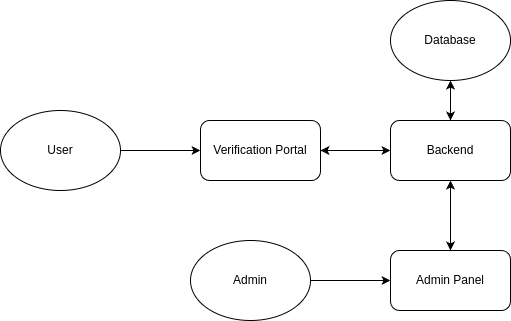

The diagram above was exported from draw.io. Its source (the exported page's mxGraphModel, read from the mxfile embedded in the PNG):
<mxGraphModel dx="872" dy="531" grid="1" gridSize="10" guides="1" tooltips="1" connect="1" arrows="1" fold="1" page="1" pageScale="1" pageWidth="850" pageHeight="1100" math="0" shadow="0">
  <root>
    <mxCell id="0" />
    <mxCell id="1" parent="0" />
    <mxCell id="DSCAnyy6ko5YGyFPIXj4-1" value="User" style="ellipse;whiteSpace=wrap;html=1;" parent="1" vertex="1">
      <mxGeometry x="40" y="180" width="120" height="80" as="geometry" />
    </mxCell>
    <mxCell id="DSCAnyy6ko5YGyFPIXj4-3" value="Verification Portal" style="rounded=1;whiteSpace=wrap;html=1;" parent="1" vertex="1">
      <mxGeometry x="240" y="190" width="120" height="60" as="geometry" />
    </mxCell>
    <mxCell id="DSCAnyy6ko5YGyFPIXj4-4" value="Backend" style="rounded=1;whiteSpace=wrap;html=1;" parent="1" vertex="1">
      <mxGeometry x="430" y="190" width="120" height="60" as="geometry" />
    </mxCell>
    <mxCell id="DSCAnyy6ko5YGyFPIXj4-5" value="Database" style="ellipse;whiteSpace=wrap;html=1;" parent="1" vertex="1">
      <mxGeometry x="430" y="70" width="120" height="80" as="geometry" />
    </mxCell>
    <mxCell id="DSCAnyy6ko5YGyFPIXj4-6" value="Admin Panel" style="rounded=1;whiteSpace=wrap;html=1;" parent="1" vertex="1">
      <mxGeometry x="430" y="320" width="120" height="60" as="geometry" />
    </mxCell>
    <mxCell id="DSCAnyy6ko5YGyFPIXj4-7" value="" style="endArrow=classic;startArrow=classic;html=1;rounded=0;entryX=0.5;entryY=1;entryDx=0;entryDy=0;exitX=0.5;exitY=0;exitDx=0;exitDy=0;" parent="1" source="DSCAnyy6ko5YGyFPIXj4-6" target="DSCAnyy6ko5YGyFPIXj4-4" edge="1">
      <mxGeometry width="50" height="50" relative="1" as="geometry">
        <mxPoint x="400" y="300" as="sourcePoint" />
        <mxPoint x="450" y="250" as="targetPoint" />
      </mxGeometry>
    </mxCell>
    <mxCell id="DSCAnyy6ko5YGyFPIXj4-8" value="" style="endArrow=classic;startArrow=classic;html=1;rounded=0;exitX=1;exitY=0.5;exitDx=0;exitDy=0;entryX=0;entryY=0.5;entryDx=0;entryDy=0;" parent="1" source="DSCAnyy6ko5YGyFPIXj4-3" target="DSCAnyy6ko5YGyFPIXj4-4" edge="1">
      <mxGeometry width="50" height="50" relative="1" as="geometry">
        <mxPoint x="400" y="300" as="sourcePoint" />
        <mxPoint x="450" y="250" as="targetPoint" />
      </mxGeometry>
    </mxCell>
    <mxCell id="DSCAnyy6ko5YGyFPIXj4-9" value="" style="endArrow=classic;startArrow=classic;html=1;rounded=0;entryX=0.5;entryY=1;entryDx=0;entryDy=0;exitX=0.5;exitY=0;exitDx=0;exitDy=0;" parent="1" source="DSCAnyy6ko5YGyFPIXj4-4" target="DSCAnyy6ko5YGyFPIXj4-5" edge="1">
      <mxGeometry width="50" height="50" relative="1" as="geometry">
        <mxPoint x="400" y="300" as="sourcePoint" />
        <mxPoint x="450" y="250" as="targetPoint" />
      </mxGeometry>
    </mxCell>
    <mxCell id="DSCAnyy6ko5YGyFPIXj4-10" value="" style="endArrow=classic;html=1;rounded=0;exitX=1;exitY=0.5;exitDx=0;exitDy=0;entryX=0;entryY=0.5;entryDx=0;entryDy=0;" parent="1" source="DSCAnyy6ko5YGyFPIXj4-1" target="DSCAnyy6ko5YGyFPIXj4-3" edge="1">
      <mxGeometry width="50" height="50" relative="1" as="geometry">
        <mxPoint x="400" y="300" as="sourcePoint" />
        <mxPoint x="450" y="250" as="targetPoint" />
      </mxGeometry>
    </mxCell>
    <mxCell id="DVQSDiNo5Zqhc1SOq0uj-2" value="" style="edgeStyle=orthogonalEdgeStyle;rounded=0;orthogonalLoop=1;jettySize=auto;html=1;" edge="1" parent="1" source="DVQSDiNo5Zqhc1SOq0uj-1" target="DSCAnyy6ko5YGyFPIXj4-6">
      <mxGeometry relative="1" as="geometry" />
    </mxCell>
    <mxCell id="DVQSDiNo5Zqhc1SOq0uj-1" value="Admin" style="ellipse;whiteSpace=wrap;html=1;" vertex="1" parent="1">
      <mxGeometry x="230" y="310" width="120" height="80" as="geometry" />
    </mxCell>
  </root>
</mxGraphModel>